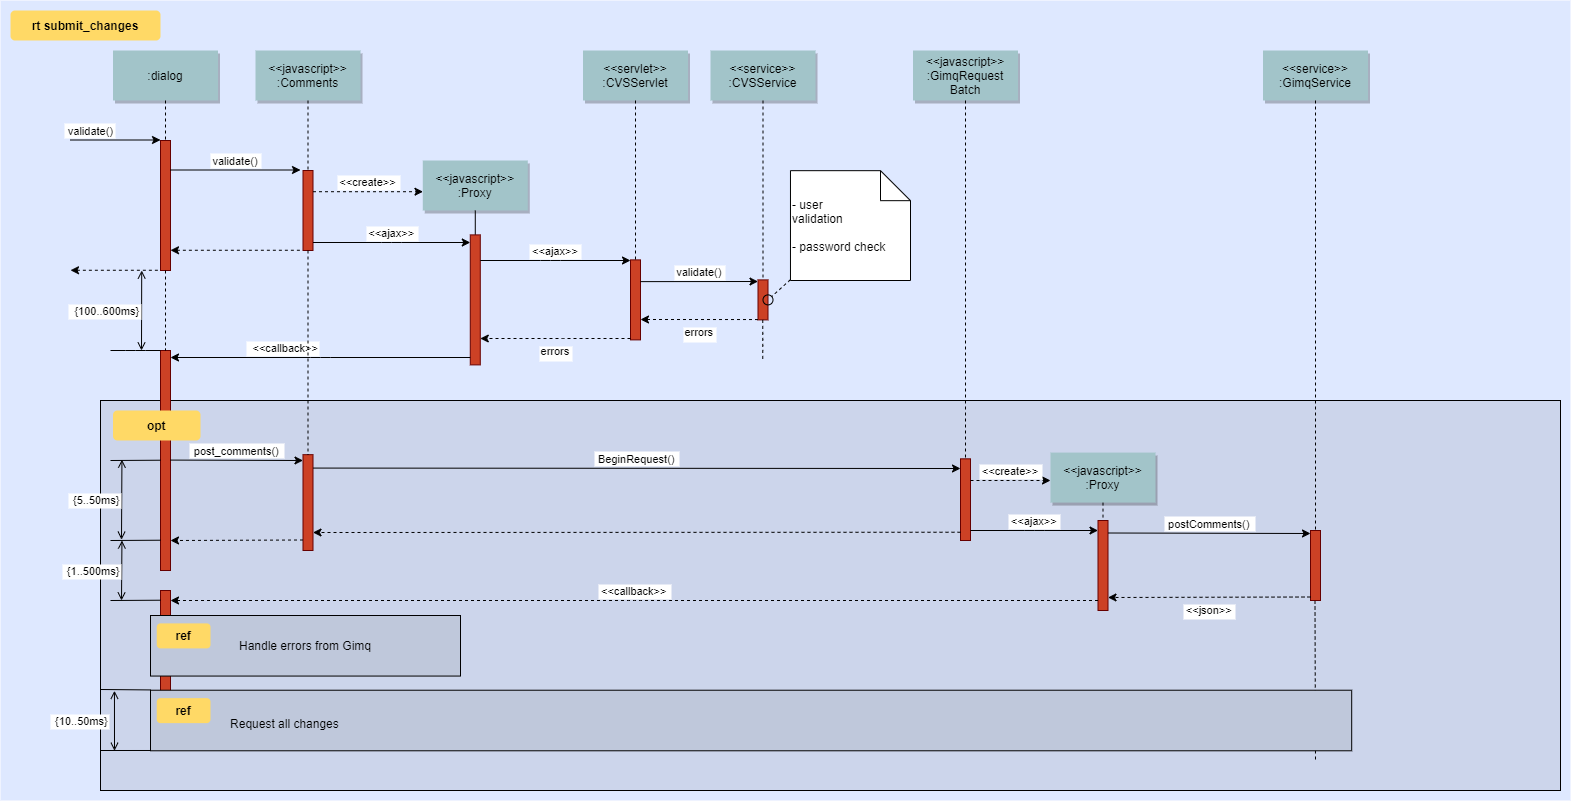

The diagram above was exported from draw.io. Its source (the exported page's mxGraphModel, read from the mxfile embedded in the PNG):
<mxGraphModel dx="1434" dy="499" grid="1" gridSize="10" guides="1" tooltips="1" connect="1" arrows="1" fold="1" page="0" pageScale="1.5" pageWidth="826" pageHeight="1169" background="#ffffff" math="0" shadow="0">
  <root>
    <mxCell id="0" />
    <mxCell id="1" parent="0" />
    <mxCell id="69" value="" style="fillColor=#DEE8FF;strokeColor=none" parent="1" vertex="1">
      <mxGeometry x="40" y="10" width="1570" height="800" as="geometry" />
    </mxCell>
    <mxCell id="20" value="" style="fillColor=#CCD5EB" parent="1" vertex="1">
      <mxGeometry x="140" y="410" width="1460" height="390" as="geometry" />
    </mxCell>
    <mxCell id="81" value="" style="edgeStyle=elbowEdgeStyle;elbow=horizontal;endArrow=none;dashed=1" parent="1" edge="1">
      <mxGeometry x="1460" y="437.8935185185186" width="100" height="100" as="geometry">
        <mxPoint x="1354.5" y="610" as="sourcePoint" />
        <mxPoint x="1354.5" y="770" as="targetPoint" />
      </mxGeometry>
    </mxCell>
    <mxCell id="2" value="" style="fillColor=#CC4125;strokeColor=#660000" parent="1" vertex="1">
      <mxGeometry x="200" y="150" width="10" height="130" as="geometry" />
    </mxCell>
    <mxCell id="3" value="validate()" style="edgeStyle=none;verticalLabelPosition=top;verticalAlign=bottom;labelPosition=left;align=right" parent="1" edge="1">
      <mxGeometry x="110" y="49.5" width="100" height="100" as="geometry">
        <mxPoint x="110" y="149.5" as="sourcePoint" />
        <mxPoint x="200" y="149.5" as="targetPoint" />
      </mxGeometry>
    </mxCell>
    <mxCell id="4" value=":dialog" style="shadow=1;fillColor=#A2C4C9;strokeColor=none" parent="1" vertex="1">
      <mxGeometry x="152.5" y="60" width="105" height="50" as="geometry" />
    </mxCell>
    <mxCell id="6" value="" style="fillColor=#CC4125;strokeColor=#660000" parent="1" vertex="1">
      <mxGeometry x="342.5" y="180" width="10" height="80" as="geometry" />
    </mxCell>
    <mxCell id="7" value="&lt;&lt;javascript&gt;&gt;&#10;:Comments" style="shadow=1;fillColor=#A2C4C9;strokeColor=none" parent="1" vertex="1">
      <mxGeometry x="295" y="60" width="105" height="50" as="geometry" />
    </mxCell>
    <mxCell id="8" value="" style="edgeStyle=none;endArrow=none;dashed=1" parent="1" source="7" target="6" edge="1">
      <mxGeometry x="272.3350694444445" y="165" width="100" height="100" as="geometry">
        <mxPoint x="347.2588734567901" y="110" as="sourcePoint" />
        <mxPoint x="347.5761959876544" y="165" as="targetPoint" />
      </mxGeometry>
    </mxCell>
    <mxCell id="9" value="validate()" style="edgeStyle=none;verticalLabelPosition=top;verticalAlign=bottom" parent="1" edge="1">
      <mxGeometry x="220" y="92" width="100" height="100" as="geometry">
        <mxPoint x="210" y="179.5" as="sourcePoint" />
        <mxPoint x="340" y="179.5" as="targetPoint" />
      </mxGeometry>
    </mxCell>
    <mxCell id="11" value="" style="edgeStyle=none;verticalLabelPosition=top;verticalAlign=bottom;endArrow=none;startArrow=classic;dashed=1" parent="1" edge="1">
      <mxGeometry x="220" y="172.25887345679013" width="100" height="100" as="geometry">
        <mxPoint x="210" y="259.7588734567901" as="sourcePoint" />
        <mxPoint x="340" y="259.7588734567901" as="targetPoint" />
      </mxGeometry>
    </mxCell>
    <mxCell id="12" value="" style="edgeStyle=none;verticalLabelPosition=top;verticalAlign=bottom;labelPosition=left;align=right;endArrow=none;startArrow=classic;dashed=1" parent="1" edge="1">
      <mxGeometry x="110" y="179.75887345679013" width="100" height="100" as="geometry">
        <mxPoint x="110" y="279.7588734567901" as="sourcePoint" />
        <mxPoint x="200" y="279.7588734567901" as="targetPoint" />
      </mxGeometry>
    </mxCell>
    <mxCell id="13" value="&lt;&lt;create&gt;&gt;" style="edgeStyle=none;verticalLabelPosition=top;verticalAlign=bottom;dashed=1" parent="1" edge="1">
      <mxGeometry x="385.45524691358025" y="113.91550925925924" width="100" height="100" as="geometry">
        <mxPoint x="352.5" y="201.20563271604937" as="sourcePoint" />
        <mxPoint x="462.5" y="201.20563271604937" as="targetPoint" />
      </mxGeometry>
    </mxCell>
    <mxCell id="15" value="&lt;&lt;javascript&gt;&gt;&#10;:Proxy" style="shadow=1;fillColor=#A2C4C9;strokeColor=none" parent="1" vertex="1">
      <mxGeometry x="462.2839506172839" y="169.99999999999997" width="105" height="50" as="geometry" />
    </mxCell>
    <mxCell id="16" value="" style="edgeStyle=none;endArrow=none" parent="1" source="15" target="17" edge="1">
      <mxGeometry x="437.042824074074" y="270" width="100" height="100" as="geometry">
        <mxPoint x="514.542824074074" y="219.99999999999997" as="sourcePoint" />
        <mxPoint x="514.542824074074" y="239.99999999999997" as="targetPoint" />
      </mxGeometry>
    </mxCell>
    <mxCell id="17" value="" style="fillColor=#CC4125;strokeColor=#660000" parent="1" vertex="1">
      <mxGeometry x="509.7839506172839" y="244.3942901234568" width="10" height="130" as="geometry" />
    </mxCell>
    <mxCell id="19" value="&lt;&lt;ajax&gt;&gt;" style="edgeStyle=elbowEdgeStyle;elbow=vertical;verticalLabelPosition=top;verticalAlign=bottom" parent="1" source="6" target="17" edge="1">
      <mxGeometry x="350" y="290" width="100" height="100" as="geometry">
        <mxPoint x="350" y="390" as="sourcePoint" />
        <mxPoint x="450" y="290" as="targetPoint" />
      </mxGeometry>
    </mxCell>
    <mxCell id="21" value="" style="fillColor=#CC4125;strokeColor=#660000" parent="1" vertex="1">
      <mxGeometry x="670" y="269.3942901234568" width="10" height="80" as="geometry" />
    </mxCell>
    <mxCell id="22" value="&lt;&lt;servlet&gt;&gt;&#10;:CVSServlet" style="shadow=1;fillColor=#A2C4C9;strokeColor=none" parent="1" vertex="1">
      <mxGeometry x="622.5" y="60" width="105" height="50" as="geometry" />
    </mxCell>
    <mxCell id="23" value="" style="edgeStyle=none;endArrow=none;dashed=1" parent="1" source="22" target="21" edge="1">
      <mxGeometry x="614.4878472222224" y="174.99999999999997" width="100" height="100" as="geometry">
        <mxPoint x="674.6527777777778" y="110" as="sourcePoint" />
        <mxPoint x="674.6527777777778" y="260" as="targetPoint" />
      </mxGeometry>
    </mxCell>
    <mxCell id="24" value="&lt;&lt;service&gt;&gt;&#10;:CVSService" style="shadow=1;fillColor=#A2C4C9;strokeColor=none" parent="1" vertex="1">
      <mxGeometry x="750" y="60" width="105" height="50" as="geometry" />
    </mxCell>
    <mxCell id="25" value="" style="edgeStyle=none;endArrow=none;dashed=1" parent="1" source="24" target="26" edge="1">
      <mxGeometry x="727.3350694444446" y="165" width="100" height="100" as="geometry">
        <mxPoint x="802.2588734567901" y="110" as="sourcePoint" />
        <mxPoint x="802.5761959876544" y="165" as="targetPoint" />
      </mxGeometry>
    </mxCell>
    <mxCell id="26" value="" style="fillColor=#CC4125;strokeColor=#660000" parent="1" vertex="1">
      <mxGeometry x="797.4999999999999" y="289.3942901234568" width="10" height="40" as="geometry" />
    </mxCell>
    <mxCell id="27" value="&lt;&lt;ajax&gt;&gt;" style="edgeStyle=elbowEdgeStyle;elbow=vertical;verticalLabelPosition=top;verticalAlign=bottom" parent="1" source="17" target="21" edge="1">
      <mxGeometry x="540" y="270" width="100" height="100" as="geometry">
        <mxPoint x="540" y="370" as="sourcePoint" />
        <mxPoint x="640" y="270" as="targetPoint" />
        <Array as="points">
          <mxPoint x="590" y="270" />
        </Array>
      </mxGeometry>
    </mxCell>
    <mxCell id="28" value="errors" style="edgeStyle=elbowEdgeStyle;elbow=vertical;dashed=1;verticalLabelPosition=bottom;verticalAlign=top" parent="1" source="21" target="17" edge="1">
      <mxGeometry x="550" y="280" width="100" height="100" as="geometry">
        <mxPoint x="529.7839506172838" y="280" as="sourcePoint" />
        <mxPoint x="680" y="280" as="targetPoint" />
        <Array as="points">
          <mxPoint x="593" y="348" />
        </Array>
      </mxGeometry>
    </mxCell>
    <mxCell id="30" value="&lt;&lt;javascript&gt;&gt;&#10;:GimqRequest&#10;Batch" style="shadow=1;fillColor=#A2C4C9;strokeColor=none" parent="1" vertex="1">
      <mxGeometry x="952.5" y="60" width="105" height="50" as="geometry" />
    </mxCell>
    <mxCell id="33" value="" style="edgeStyle=elbowEdgeStyle;elbow=horizontal;endArrow=none;dashed=1" parent="1" source="4" target="2" edge="1">
      <mxGeometry x="230.00000000000003" y="310" width="100" height="100" as="geometry">
        <mxPoint x="230.00000000000003" y="410" as="sourcePoint" />
        <mxPoint x="330" y="310" as="targetPoint" />
      </mxGeometry>
    </mxCell>
    <mxCell id="34" value="validate()" style="edgeStyle=elbowEdgeStyle;elbow=vertical;verticalLabelPosition=top;verticalAlign=bottom" parent="1" edge="1">
      <mxGeometry x="550" y="261.7361111111111" width="100" height="100" as="geometry">
        <mxPoint x="680" y="291.1304012345679" as="sourcePoint" />
        <mxPoint x="797.4999999999999" y="291.1304012345679" as="targetPoint" />
        <Array as="points" />
      </mxGeometry>
    </mxCell>
    <mxCell id="35" value="errors" style="edgeStyle=elbowEdgeStyle;elbow=vertical;dashed=1;verticalLabelPosition=bottom;verticalAlign=top" parent="1" edge="1">
      <mxGeometry x="560" y="309.65277777777777" width="100" height="100" as="geometry">
        <mxPoint x="797.4999999999999" y="329.0470679012346" as="sourcePoint" />
        <mxPoint x="680" y="329.0470679012346" as="targetPoint" />
        <Array as="points" />
      </mxGeometry>
    </mxCell>
    <mxCell id="38" value="" style="edgeStyle=elbowEdgeStyle;elbow=horizontal;endArrow=none;dashed=1" parent="1" edge="1">
      <mxGeometry x="932.2588734567901" y="240" width="100" height="100" as="geometry">
        <mxPoint x="802.2588734567901" y="329.3942901234568" as="sourcePoint" />
        <mxPoint x="802.2588734567901" y="370" as="targetPoint" />
        <Array as="points">
          <mxPoint x="802.2588734567901" y="350" />
        </Array>
      </mxGeometry>
    </mxCell>
    <mxCell id="39" value="" style="ellipse;fillColor=none" parent="1" vertex="1">
      <mxGeometry x="802.5000000000001" y="304.3942901234568" width="9.999999999999886" height="10" as="geometry" />
    </mxCell>
    <mxCell id="40" value=" - user&#10; validation&#10;&#10; - password check" style="shape=note;align=left" parent="1" vertex="1">
      <mxGeometry x="829.9729938271605" y="180.17361111111111" width="120.02700617283949" height="109.82638888888889" as="geometry" />
    </mxCell>
    <mxCell id="41" value="" style="edgeStyle=none;endArrow=none;dashed=1" parent="1" source="40" target="39" edge="1">
      <mxGeometry x="1030" y="180" width="100" height="100" as="geometry">
        <mxPoint x="1030" y="280" as="sourcePoint" />
        <mxPoint x="1130" y="180" as="targetPoint" />
      </mxGeometry>
    </mxCell>
    <mxCell id="42" value="" style="fillColor=#CC4125;strokeColor=#660000" parent="1" vertex="1">
      <mxGeometry x="200" y="360" width="10" height="220" as="geometry" />
    </mxCell>
    <mxCell id="43" value="             &lt;&lt;callback&gt;&gt;                                " style="edgeStyle=elbowEdgeStyle;elbow=vertical;dashed=0;verticalLabelPosition=top;verticalAlign=bottom;align=right" parent="1" source="17" target="42" edge="1">
      <mxGeometry x="190" y="329.75887345679007" width="100" height="100" as="geometry">
        <mxPoint x="500" y="310" as="sourcePoint" />
        <mxPoint x="220" y="370" as="targetPoint" />
        <Array as="points" />
      </mxGeometry>
    </mxCell>
    <mxCell id="44" value="" style="edgeStyle=none;dashed=1;endArrow=none" parent="1" source="2" target="42" edge="1">
      <mxGeometry x="50" y="300" width="100" height="100" as="geometry">
        <mxPoint x="50" y="400" as="sourcePoint" />
        <mxPoint x="150" y="300" as="targetPoint" />
      </mxGeometry>
    </mxCell>
    <mxCell id="46" value="" style="edgeStyle=elbowEdgeStyle;elbow=vertical;endArrow=none" parent="1" source="42" edge="1">
      <mxGeometry x="60" y="310" width="100" height="100" as="geometry">
        <mxPoint x="60" y="410" as="sourcePoint" />
        <mxPoint x="150" y="360" as="targetPoint" />
      </mxGeometry>
    </mxCell>
    <mxCell id="47" value="{100..600ms}" style="edgeStyle=elbowEdgeStyle;elbow=horizontal;startArrow=open;endArrow=open;labelPosition=left;align=right" parent="1" edge="1">
      <mxGeometry x="61.20563271604938" y="290" width="100" height="100" as="geometry">
        <mxPoint x="181.20563271604937" y="280" as="sourcePoint" />
        <mxPoint x="181.20563271604937" y="360" as="targetPoint" />
      </mxGeometry>
    </mxCell>
    <mxCell id="48" value="" style="fillColor=#CC4125;strokeColor=#660000" parent="1" vertex="1">
      <mxGeometry x="342.5" y="464.1666666666667" width="10" height="95.83333333333331" as="geometry" />
    </mxCell>
    <mxCell id="49" value="" style="fillColor=#CC4125;strokeColor=#660000" parent="1" vertex="1">
      <mxGeometry x="1000" y="468.3333333333333" width="10" height="81.66666666666669" as="geometry" />
    </mxCell>
    <mxCell id="50" value="" style="edgeStyle=none;endArrow=none;dashed=1" parent="1" source="30" target="49" edge="1">
      <mxGeometry x="956.5711805555559" y="205" width="100" height="100" as="geometry">
        <mxPoint x="1031.7361111111113" y="150" as="sourcePoint" />
        <mxPoint x="1031.7361111111113" y="329.3942901234568" as="targetPoint" />
      </mxGeometry>
    </mxCell>
    <mxCell id="51" value="post_comments()" style="edgeStyle=elbowEdgeStyle;elbow=vertical;verticalLabelPosition=top;verticalAlign=bottom" parent="1" edge="1">
      <mxGeometry x="212.5" y="469.58333333333337" width="100" height="100" as="geometry">
        <mxPoint x="210" y="469.58333333333337" as="sourcePoint" />
        <mxPoint x="342.5" y="469.58333333333337" as="targetPoint" />
        <Array as="points" />
      </mxGeometry>
    </mxCell>
    <mxCell id="52" value="" style="edgeStyle=none;endArrow=none;dashed=1" parent="1" source="6" target="48" edge="1">
      <mxGeometry x="376.5711805555559" y="339.6971450617284" width="100" height="100" as="geometry">
        <mxPoint x="451.7361111111112" y="284.6971450617284" as="sourcePoint" />
        <mxPoint x="451.7361111111112" y="464.0914351851852" as="targetPoint" />
      </mxGeometry>
    </mxCell>
    <mxCell id="53" value="BeginRequest()" style="edgeStyle=elbowEdgeStyle;elbow=vertical;verticalLabelPosition=top;verticalAlign=bottom" parent="1" edge="1">
      <mxGeometry x="530" y="436.8055555555556" width="100" height="100" as="geometry">
        <mxPoint x="352.5" y="477.56944444444446" as="sourcePoint" />
        <mxPoint x="1000" y="477.56944444444446" as="targetPoint" />
        <Array as="points" />
      </mxGeometry>
    </mxCell>
    <mxCell id="54" value="" style="edgeStyle=elbowEdgeStyle;elbow=vertical;dashed=1;verticalLabelPosition=bottom;verticalAlign=top" parent="1" edge="1">
      <mxGeometry x="530" y="549.0779320987654" width="100" height="100" as="geometry">
        <mxPoint x="1000" y="541.7361111111111" as="sourcePoint" />
        <mxPoint x="352.49999999999994" y="541.7361111111111" as="targetPoint" />
        <Array as="points" />
      </mxGeometry>
    </mxCell>
    <mxCell id="55" value="&lt;&lt;javascript&gt;&gt;&#10;:Proxy" style="shadow=1;fillColor=#A2C4C9;strokeColor=none" parent="1" vertex="1">
      <mxGeometry x="1090" y="462.08333333333337" width="105" height="50" as="geometry" />
    </mxCell>
    <mxCell id="56" value="" style="edgeStyle=none;endArrow=none;dashed=1" parent="1" source="55" target="57" edge="1">
      <mxGeometry x="1204.0711805555559" y="380.08680555555554" width="100" height="100" as="geometry">
        <mxPoint x="1279.2361111111113" y="325.08680555555554" as="sourcePoint" />
        <mxPoint x="1350" y="445.08680555555554" as="targetPoint" />
      </mxGeometry>
    </mxCell>
    <mxCell id="57" value="" style="fillColor=#CC4125;strokeColor=#660000" parent="1" vertex="1">
      <mxGeometry x="1137.5" y="530" width="10" height="90" as="geometry" />
    </mxCell>
    <mxCell id="58" value="" style="fillColor=#CC4125;strokeColor=#660000" parent="1" vertex="1">
      <mxGeometry x="1350" y="540" width="10" height="70" as="geometry" />
    </mxCell>
    <mxCell id="60" value="&lt;&lt;create&gt;&gt;" style="edgeStyle=elbowEdgeStyle;elbow=vertical;verticalLabelPosition=top;verticalAlign=bottom;dashed=1" parent="1" source="49" target="55" edge="1">
      <mxGeometry x="901.25" y="322.5" width="100" height="100" as="geometry">
        <mxPoint x="1031.25" y="351.8942901234568" as="sourcePoint" />
        <mxPoint x="1148.75" y="351.8942901234568" as="targetPoint" />
        <Array as="points" />
      </mxGeometry>
    </mxCell>
    <mxCell id="61" value="&lt;&lt;ajax&gt;&gt;" style="edgeStyle=elbowEdgeStyle;elbow=vertical;verticalLabelPosition=top;verticalAlign=bottom" parent="1" source="49" target="57" edge="1">
      <mxGeometry x="1065" y="359.5" width="100" height="100" as="geometry">
        <mxPoint x="1044.7839506172838" y="359.5" as="sourcePoint" />
        <mxPoint x="1195" y="359.5" as="targetPoint" />
        <Array as="points" />
      </mxGeometry>
    </mxCell>
    <mxCell id="62" value="postComments()" style="edgeStyle=elbowEdgeStyle;elbow=vertical;verticalLabelPosition=top;verticalAlign=bottom" parent="1" edge="1">
      <mxGeometry x="1225" y="309.5" width="100" height="100" as="geometry">
        <mxPoint x="1147.5" y="542.5" as="sourcePoint" />
        <mxPoint x="1350" y="542.5" as="targetPoint" />
        <Array as="points" />
      </mxGeometry>
    </mxCell>
    <mxCell id="63" value="&lt;&lt;json&gt;&gt;" style="edgeStyle=elbowEdgeStyle;elbow=vertical;dashed=1;verticalLabelPosition=bottom;verticalAlign=top" parent="1" edge="1">
      <mxGeometry x="1075" y="396" width="100" height="100" as="geometry">
        <mxPoint x="1350" y="606.5" as="sourcePoint" />
        <mxPoint x="1147.5" y="606.5" as="targetPoint" />
        <Array as="points" />
      </mxGeometry>
    </mxCell>
    <mxCell id="64" value="&lt;&lt;service&gt;&gt;&#10;:GimqService" style="shadow=1;fillColor=#A2C4C9;strokeColor=none" parent="1" vertex="1">
      <mxGeometry x="1302.5" y="60" width="105" height="50" as="geometry" />
    </mxCell>
    <mxCell id="65" value="" style="edgeStyle=none;endArrow=none;dashed=1" parent="1" source="64" target="58" edge="1">
      <mxGeometry x="1174.0711805555559" y="210" width="100" height="100" as="geometry">
        <mxPoint x="1222.5" y="115" as="sourcePoint" />
        <mxPoint x="1222.5" y="445" as="targetPoint" />
      </mxGeometry>
    </mxCell>
    <mxCell id="66" value="" style="fillColor=#CC4125;strokeColor=#660000" parent="1" vertex="1">
      <mxGeometry x="200" y="600" width="10" height="130" as="geometry" />
    </mxCell>
    <mxCell id="67" value="" style="edgeStyle=elbowEdgeStyle;elbow=vertical;dashed=1;verticalLabelPosition=bottom;verticalAlign=top" parent="1" edge="1">
      <mxGeometry x="507.50000000000006" y="664.3418209876543" width="100" height="100" as="geometry">
        <mxPoint x="342.5" y="549.5" as="sourcePoint" />
        <mxPoint x="210" y="549.5" as="targetPoint" />
        <Array as="points" />
      </mxGeometry>
    </mxCell>
    <mxCell id="68" value="&lt;&lt;callback&gt;&gt;" style="edgeStyle=elbowEdgeStyle;elbow=vertical;dashed=1;verticalLabelPosition=bottom;verticalAlign=bottom" parent="1" source="57" target="66" edge="1">
      <mxGeometry x="540" y="559.0779320987654" width="100" height="100" as="geometry">
        <mxPoint x="1010" y="551.7361111111111" as="sourcePoint" />
        <mxPoint x="362.49999999999994" y="551.7361111111111" as="targetPoint" />
        <Array as="points" />
      </mxGeometry>
    </mxCell>
    <mxCell id="71" value="rt submit_changes" style="rounded=1;fontStyle=1;fillColor=#FFD966;strokeColor=none" parent="1" vertex="1">
      <mxGeometry x="50" y="20" width="150" height="30" as="geometry" />
    </mxCell>
    <mxCell id="72" value="opt" style="rounded=1;fontStyle=1;fillColor=#FFD966;strokeColor=none" parent="1" vertex="1">
      <mxGeometry x="152.5" y="420" width="87.5" height="30" as="geometry" />
    </mxCell>
    <mxCell id="74" value="Handle errors from Gimq" style="fillColor=#BFC8DB" parent="1" vertex="1">
      <mxGeometry x="190" y="625" width="310" height="60.55555555555554" as="geometry" />
    </mxCell>
    <mxCell id="75" value="ref" style="rounded=1;fontStyle=1;fillColor=#FFD966;strokeColor=none" parent="1" vertex="1">
      <mxGeometry x="196.25" y="632.8935185185186" width="53.75" height="25" as="geometry" />
    </mxCell>
    <mxCell id="76" value="" style="align=left;fillColor=#BFC8DB" parent="1" vertex="1">
      <mxGeometry x="189.99999999999997" y="699.7222222222223" width="1201.1944444444443" height="60.55555555555554" as="geometry" />
    </mxCell>
    <mxCell id="77" value="ref" style="rounded=1;fontStyle=1;fillColor=#FFD966;strokeColor=none" parent="1" vertex="1">
      <mxGeometry x="196.24999999999997" y="707.6157407407409" width="53.75" height="25" as="geometry" />
    </mxCell>
    <mxCell id="78" value="Request all changes" style="text;align=left" parent="1" vertex="1">
      <mxGeometry x="268.05555555555554" y="720.1157407407408" width="351.80555555555554" height="26" as="geometry" />
    </mxCell>
    <mxCell id="82" value="" style="edgeStyle=elbowEdgeStyle;elbow=vertical;endArrow=none" parent="1" edge="1">
      <mxGeometry x="59.999999999999986" y="419.7106481481482" width="100" height="100" as="geometry">
        <mxPoint x="200" y="469.7106481481482" as="sourcePoint" />
        <mxPoint x="149.99999999999997" y="469.7106481481482" as="targetPoint" />
      </mxGeometry>
    </mxCell>
    <mxCell id="83" value="" style="edgeStyle=elbowEdgeStyle;elbow=vertical;endArrow=none" parent="1" edge="1">
      <mxGeometry x="60" y="499.71064814814815" width="100" height="100" as="geometry">
        <mxPoint x="200.00000000000003" y="549.7106481481482" as="sourcePoint" />
        <mxPoint x="150" y="549.7106481481482" as="targetPoint" />
      </mxGeometry>
    </mxCell>
    <mxCell id="84" value="" style="edgeStyle=elbowEdgeStyle;elbow=vertical;endArrow=none" parent="1" edge="1">
      <mxGeometry x="59.999999999999986" y="559.7106481481482" width="100" height="100" as="geometry">
        <mxPoint x="200" y="609.7106481481482" as="sourcePoint" />
        <mxPoint x="149.99999999999997" y="609.7106481481482" as="targetPoint" />
      </mxGeometry>
    </mxCell>
    <mxCell id="85" value="" style="edgeStyle=elbowEdgeStyle;elbow=vertical;endArrow=none" parent="1" edge="1">
      <mxGeometry x="49.99999999999999" y="649.4328703703704" width="100" height="100" as="geometry">
        <mxPoint x="190.00000000000003" y="699.4328703703704" as="sourcePoint" />
        <mxPoint x="140" y="699.4328703703704" as="targetPoint" />
      </mxGeometry>
    </mxCell>
    <mxCell id="86" value="" style="edgeStyle=elbowEdgeStyle;elbow=vertical;endArrow=none" parent="1" edge="1">
      <mxGeometry x="49.99999999999993" y="709.9884259259259" width="100" height="100" as="geometry">
        <mxPoint x="189.99999999999994" y="759.9884259259259" as="sourcePoint" />
        <mxPoint x="139.99999999999994" y="759.9884259259259" as="targetPoint" />
      </mxGeometry>
    </mxCell>
    <mxCell id="87" value="{5..50ms}" style="edgeStyle=elbowEdgeStyle;elbow=horizontal;startArrow=open;endArrow=open;labelPosition=left;align=right" parent="1" edge="1">
      <mxGeometry x="41.44675925925927" y="479.1666666666667" width="100" height="100" as="geometry">
        <mxPoint x="161.44675925925927" y="469.1666666666667" as="sourcePoint" />
        <mxPoint x="161.44675925925927" y="549.1666666666667" as="targetPoint" />
      </mxGeometry>
    </mxCell>
    <mxCell id="88" value="{1..500ms}" style="edgeStyle=elbowEdgeStyle;elbow=horizontal;startArrow=open;endArrow=open;labelPosition=left;align=right" parent="1" edge="1">
      <mxGeometry x="42.89351851851853" y="560" width="100" height="100" as="geometry">
        <mxPoint x="161.44675925925927" y="550" as="sourcePoint" />
        <mxPoint x="161.44675925925927" y="610" as="targetPoint" />
      </mxGeometry>
    </mxCell>
    <mxCell id="89" value="{10..50ms}" style="edgeStyle=elbowEdgeStyle;elbow=horizontal;startArrow=open;endArrow=open;labelPosition=left;align=right" parent="1" edge="1">
      <mxGeometry width="100" height="100" as="geometry">
        <mxPoint x="153.94675925925927" y="700.2777777777778" as="sourcePoint" />
        <mxPoint x="153.94675925925927" y="760.2777777777778" as="targetPoint" />
        <mxPoint x="-4.236111111111107" y="-0.2777777777777883" as="offset" />
      </mxGeometry>
    </mxCell>
  </root>
</mxGraphModel>